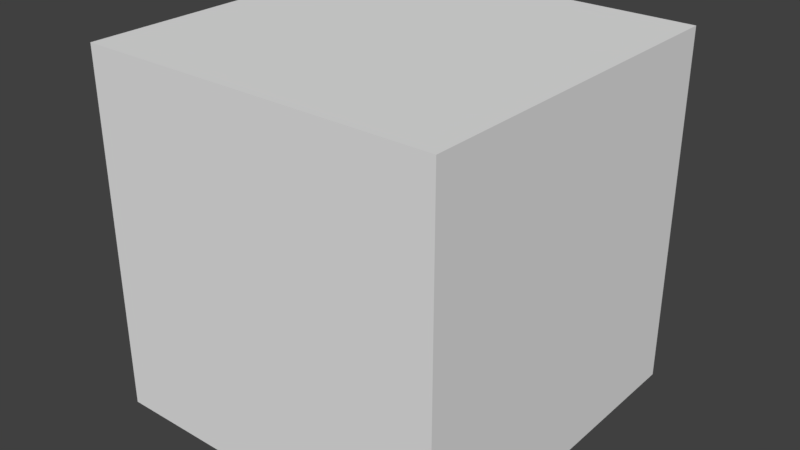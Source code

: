 # Source: HallWall_2x2x2.blend  (saved by Blender 2.79.0; exported with 4.5.12 LTS)
import bpy
from mathutils import Matrix  # noqa: F401  (used for matrix-valued properties, if any)

bpy.ops.wm.read_factory_settings(use_empty=True)
scene = bpy.context.scene
scene.name = 'Scene'

# ---- collections
col_collection_1 = bpy.data.collections.new('Collection 1'); scene.collection.children.link(col_collection_1)

# ---- materials (node trees are filled in below, after node groups)
mat_material = bpy.data.materials.new('Material')
mat_material.alpha_threshold = 0.0
mat_material.use_transparent_shadow = False
mat_material.roughness = 0.5
mat_material.specular_intensity = 0.0
mat_material.line_color = (0.0, 0.0, 0.0, 1.0)

# ---- material node trees

# ---- world
world_world = bpy.data.worlds.new('World'); scene.world = world_world
world_world.color = (0.05088, 0.05088, 0.05088)
world_world.use_sun_shadow = False
world_world.sun_shadow_jitter_overblur = 0.0
world_world.cycles.sampling_method = 'MANUAL'

# ---- meshes
me_hallwall_2x2x2 = bpy.data.meshes.new('HallWall_2x2x2')
me_hallwall_2x2x2.from_pydata([(2.0, 8.742e-08, 2.0), (-2.662e-07, 8.742e-08, 2.0), (0.0, 0.0, 0.0), (2.0, 2.466e-14, 5.643e-07), (2.0, 2.0, 2.0), (-8.623e-07, 2.0, 2.0), (1.788e-07, 2.0, -3.258e-07), (2.0, 2.0, 1.788e-07)], [], [(0, 1, 2, 3), (4, 7, 6, 5), (0, 4, 5, 1), (1, 5, 6, 2), (2, 6, 7, 3), (4, 0, 3, 7)])
me_hallwall_2x2x2.materials.append(mat_material)
me_hallwall_2x2x2.use_remesh_preserve_volume = False
me_hallwall_2x2x2.use_remesh_preserve_attributes = False
me_hallwall_2x2x2.use_mirror_vertex_groups = False
me_hallwall_2x2x2.update()

# ---- objects
ob_hallwall_2x2x2 = bpy.data.objects.new('HallWall_2x2x2', me_hallwall_2x2x2)

# ---- transforms, parenting, visibility, modifiers, constraints
ob_hallwall_2x2x2.location = (0.0, 1.788e-07, 0.0)
ob_hallwall_2x2x2.rotation_euler = (1.571, 0.0, 0.0)
ob_hallwall_2x2x2.lock_rotations_4d = False
ob_hallwall_2x2x2.empty_display_type = 'ARROWS'
ob_hallwall_2x2x2.lineart.crease_threshold = 0.0

# ---- collection membership
col_collection_1.objects.link(ob_hallwall_2x2x2)

# ---- scene / render settings (as saved in the file)
scene.frame_start = 1; scene.frame_end = 250; scene.frame_set(79)
scene.render.engine = 'BLENDER_EEVEE_NEXT'
scene.render.resolution_percentage = 50
scene.render.dither_intensity = 0.0
scene.cycles.use_denoising = False
scene.cycles.samples = 128
scene.cycles.sampling_pattern = 'TABULATED_SOBOL'
scene.cycles.use_adaptive_sampling = False
scene.cycles.use_light_tree = False
scene.cycles.blur_glossy = 0.0
scene.cycles.sample_clamp_indirect = 0.0
scene.view_settings.view_transform = 'Standard'
bpy.context.view_layer.update()

# ---- added for rendering (the .blend has no active camera and no usable light): camera, sun
cam_auto = bpy.data.cameras.new('AutoCamera')
cam_auto.lens = 50.0
cam_auto.sensor_width = 36.0
cam_auto.clip_end = 1000.0
ob_auto_camera = bpy.data.objects.new('AutoCamera', cam_auto)
scene.collection.objects.link(ob_auto_camera)
ob_auto_camera.location = (4.20507, -4.84609, 3.56406)
ob_auto_camera.rotation_euler = (1.09748, -7.21219e-08, 0.694738)
scene.camera = ob_auto_camera
light_auto_sun = bpy.data.lights.new('AutoSun', 'SUN')
light_auto_sun.energy = 3.0
light_auto_sun.angle = 0.0523599
ob_auto_sun = bpy.data.objects.new('AutoSun', light_auto_sun)
scene.collection.objects.link(ob_auto_sun)
ob_auto_sun.rotation_euler = (0.872665, 0.174533, 0.523599)
bpy.context.view_layer.update()
